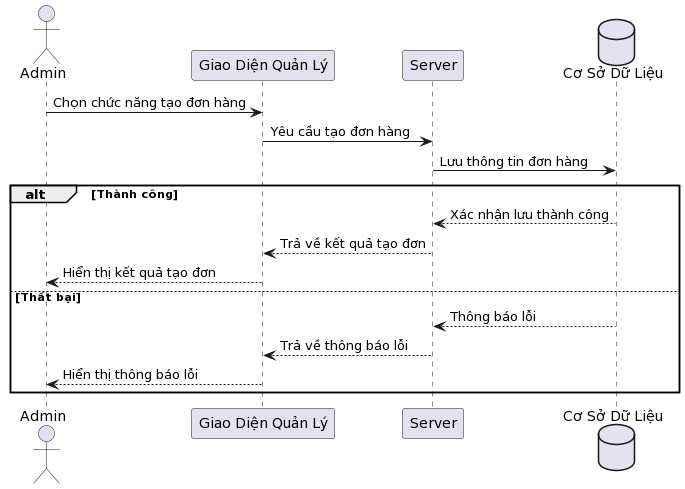

The diagram above was rendered by PlantUML. Its source (embedded in the PNG):
@startuml
actor Admin
participant "Giao Diện Quản Lý" as GUI
participant "Server" as Server
database "Cơ Sở Dữ Liệu" as DB

Admin -> GUI : Chọn chức năng tạo đơn hàng
GUI -> Server : Yêu cầu tạo đơn hàng
Server -> DB : Lưu thông tin đơn hàng

alt Thành công
    DB --> Server : Xác nhận lưu thành công
    Server --> GUI : Trả về kết quả tạo đơn
    GUI --> Admin : Hiển thị kết quả tạo đơn
else Thất bại
    DB --> Server : Thông báo lỗi
    Server --> GUI : Trả về thông báo lỗi
    GUI --> Admin : Hiển thị thông báo lỗi
end
@enduml